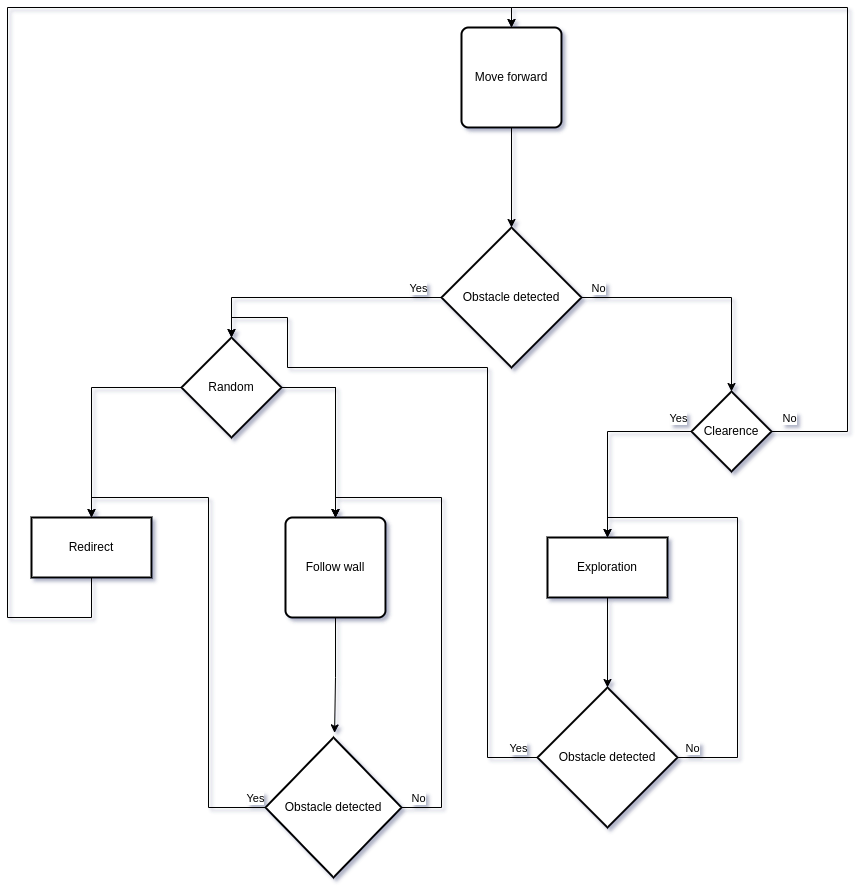

The diagram above was exported from draw.io. Its source (the exported page's mxGraphModel, read from the mxfile embedded in the PNG):
<mxGraphModel dx="2061" dy="1119" grid="1" gridSize="10" guides="1" tooltips="1" connect="1" arrows="1" fold="1" page="1" pageScale="1" pageWidth="827" pageHeight="1169" math="0" shadow="0">
  <root>
    <mxCell id="0" />
    <mxCell id="1" parent="0" />
    <mxCell id="qIvTV0eQFpPO1FHze7ZV-2" value="Move forward" style="rounded=1;whiteSpace=wrap;html=1;absoluteArcSize=1;arcSize=14;strokeWidth=2;" vertex="1" parent="1">
      <mxGeometry x="364" y="150" width="100" height="100" as="geometry" />
    </mxCell>
    <mxCell id="qIvTV0eQFpPO1FHze7ZV-11" value="" style="edgeStyle=orthogonalEdgeStyle;rounded=0;orthogonalLoop=1;jettySize=auto;html=1;" edge="1" parent="1" source="qIvTV0eQFpPO1FHze7ZV-3" target="qIvTV0eQFpPO1FHze7ZV-10">
      <mxGeometry relative="1" as="geometry" />
    </mxCell>
    <mxCell id="qIvTV0eQFpPO1FHze7ZV-13" value="No" style="edgeLabel;html=1;align=center;verticalAlign=middle;resizable=0;points=[];" vertex="1" connectable="0" parent="qIvTV0eQFpPO1FHze7ZV-11">
      <mxGeometry x="-0.3826" y="2" relative="1" as="geometry">
        <mxPoint x="-59" y="-8" as="offset" />
      </mxGeometry>
    </mxCell>
    <mxCell id="qIvTV0eQFpPO1FHze7ZV-3" value="Obstacle detected" style="strokeWidth=2;html=1;shape=mxgraph.flowchart.decision;whiteSpace=wrap;" vertex="1" parent="1">
      <mxGeometry x="344" y="350" width="140" height="140" as="geometry" />
    </mxCell>
    <mxCell id="qIvTV0eQFpPO1FHze7ZV-44" style="edgeStyle=orthogonalEdgeStyle;rounded=0;orthogonalLoop=1;jettySize=auto;html=1;entryX=0.5;entryY=0;entryDx=0;entryDy=0;exitX=0.5;exitY=1;exitDx=0;exitDy=0;" edge="1" parent="1" source="qIvTV0eQFpPO1FHze7ZV-6" target="qIvTV0eQFpPO1FHze7ZV-2">
      <mxGeometry relative="1" as="geometry">
        <Array as="points">
          <mxPoint x="-6" y="740" />
          <mxPoint x="-90" y="740" />
          <mxPoint x="-90" y="130" />
          <mxPoint x="414" y="130" />
        </Array>
      </mxGeometry>
    </mxCell>
    <mxCell id="qIvTV0eQFpPO1FHze7ZV-6" value="Redirect" style="whiteSpace=wrap;html=1;strokeWidth=2;" vertex="1" parent="1">
      <mxGeometry x="-66" y="640" width="120" height="60" as="geometry" />
    </mxCell>
    <mxCell id="qIvTV0eQFpPO1FHze7ZV-15" value="" style="edgeStyle=orthogonalEdgeStyle;rounded=0;orthogonalLoop=1;jettySize=auto;html=1;entryX=0.5;entryY=0;entryDx=0;entryDy=0;" edge="1" parent="1" source="qIvTV0eQFpPO1FHze7ZV-10" target="qIvTV0eQFpPO1FHze7ZV-2">
      <mxGeometry relative="1" as="geometry">
        <Array as="points">
          <mxPoint x="750" y="554" />
          <mxPoint x="750" y="130" />
          <mxPoint x="414" y="130" />
        </Array>
      </mxGeometry>
    </mxCell>
    <mxCell id="qIvTV0eQFpPO1FHze7ZV-17" value="No" style="edgeLabel;html=1;align=center;verticalAlign=middle;resizable=0;points=[];" vertex="1" connectable="0" parent="qIvTV0eQFpPO1FHze7ZV-15">
      <mxGeometry x="-0.9601" relative="1" as="geometry">
        <mxPoint y="-14" as="offset" />
      </mxGeometry>
    </mxCell>
    <mxCell id="qIvTV0eQFpPO1FHze7ZV-18" style="edgeStyle=orthogonalEdgeStyle;rounded=0;orthogonalLoop=1;jettySize=auto;html=1;" edge="1" parent="1" source="qIvTV0eQFpPO1FHze7ZV-10" target="qIvTV0eQFpPO1FHze7ZV-14">
      <mxGeometry relative="1" as="geometry" />
    </mxCell>
    <mxCell id="qIvTV0eQFpPO1FHze7ZV-26" value="Yes" style="edgeLabel;html=1;align=center;verticalAlign=middle;resizable=0;points=[];" vertex="1" connectable="0" parent="qIvTV0eQFpPO1FHze7ZV-18">
      <mxGeometry x="-0.8561" y="2" relative="1" as="geometry">
        <mxPoint y="-16" as="offset" />
      </mxGeometry>
    </mxCell>
    <mxCell id="qIvTV0eQFpPO1FHze7ZV-10" value="Clearence" style="rhombus;whiteSpace=wrap;html=1;strokeWidth=2;" vertex="1" parent="1">
      <mxGeometry x="594" y="514" width="80" height="80" as="geometry" />
    </mxCell>
    <mxCell id="qIvTV0eQFpPO1FHze7ZV-20" style="edgeStyle=orthogonalEdgeStyle;rounded=0;orthogonalLoop=1;jettySize=auto;html=1;" edge="1" parent="1" source="qIvTV0eQFpPO1FHze7ZV-14" target="qIvTV0eQFpPO1FHze7ZV-19">
      <mxGeometry relative="1" as="geometry" />
    </mxCell>
    <mxCell id="qIvTV0eQFpPO1FHze7ZV-14" value="Exploration" style="whiteSpace=wrap;html=1;strokeWidth=2;" vertex="1" parent="1">
      <mxGeometry x="450" y="660" width="120" height="60" as="geometry" />
    </mxCell>
    <mxCell id="qIvTV0eQFpPO1FHze7ZV-16" style="edgeStyle=orthogonalEdgeStyle;rounded=0;orthogonalLoop=1;jettySize=auto;html=1;entryX=0.5;entryY=0;entryDx=0;entryDy=0;entryPerimeter=0;" edge="1" parent="1" source="qIvTV0eQFpPO1FHze7ZV-2" target="qIvTV0eQFpPO1FHze7ZV-3">
      <mxGeometry relative="1" as="geometry" />
    </mxCell>
    <mxCell id="qIvTV0eQFpPO1FHze7ZV-21" style="edgeStyle=orthogonalEdgeStyle;rounded=0;orthogonalLoop=1;jettySize=auto;html=1;exitX=1;exitY=0.5;exitDx=0;exitDy=0;exitPerimeter=0;entryX=0.5;entryY=0;entryDx=0;entryDy=0;" edge="1" parent="1" source="qIvTV0eQFpPO1FHze7ZV-19" target="qIvTV0eQFpPO1FHze7ZV-14">
      <mxGeometry relative="1" as="geometry">
        <Array as="points">
          <mxPoint x="640" y="880" />
          <mxPoint x="640" y="640" />
          <mxPoint x="510" y="640" />
        </Array>
      </mxGeometry>
    </mxCell>
    <mxCell id="qIvTV0eQFpPO1FHze7ZV-22" value="No" style="edgeLabel;html=1;align=center;verticalAlign=middle;resizable=0;points=[];" vertex="1" connectable="0" parent="qIvTV0eQFpPO1FHze7ZV-21">
      <mxGeometry x="-0.9079" y="-3" relative="1" as="geometry">
        <mxPoint x="-7" y="-13" as="offset" />
      </mxGeometry>
    </mxCell>
    <mxCell id="qIvTV0eQFpPO1FHze7ZV-19" value="Obstacle detected" style="strokeWidth=2;html=1;shape=mxgraph.flowchart.decision;whiteSpace=wrap;" vertex="1" parent="1">
      <mxGeometry x="440" y="810" width="140" height="140" as="geometry" />
    </mxCell>
    <mxCell id="qIvTV0eQFpPO1FHze7ZV-29" style="edgeStyle=orthogonalEdgeStyle;rounded=0;orthogonalLoop=1;jettySize=auto;html=1;" edge="1" parent="1" source="qIvTV0eQFpPO1FHze7ZV-27" target="qIvTV0eQFpPO1FHze7ZV-6">
      <mxGeometry relative="1" as="geometry" />
    </mxCell>
    <mxCell id="qIvTV0eQFpPO1FHze7ZV-32" style="edgeStyle=orthogonalEdgeStyle;rounded=0;orthogonalLoop=1;jettySize=auto;html=1;" edge="1" parent="1" source="qIvTV0eQFpPO1FHze7ZV-27" target="qIvTV0eQFpPO1FHze7ZV-31">
      <mxGeometry relative="1" as="geometry" />
    </mxCell>
    <mxCell id="qIvTV0eQFpPO1FHze7ZV-33" style="edgeStyle=orthogonalEdgeStyle;rounded=0;orthogonalLoop=1;jettySize=auto;html=1;entryX=0.5;entryY=0;entryDx=0;entryDy=0;" edge="1" parent="1" source="qIvTV0eQFpPO1FHze7ZV-27" target="qIvTV0eQFpPO1FHze7ZV-31">
      <mxGeometry relative="1" as="geometry" />
    </mxCell>
    <mxCell id="qIvTV0eQFpPO1FHze7ZV-27" value="Random" style="strokeWidth=2;html=1;shape=mxgraph.flowchart.decision;whiteSpace=wrap;" vertex="1" parent="1">
      <mxGeometry x="84" y="460" width="100" height="100" as="geometry" />
    </mxCell>
    <mxCell id="qIvTV0eQFpPO1FHze7ZV-28" style="edgeStyle=orthogonalEdgeStyle;rounded=0;orthogonalLoop=1;jettySize=auto;html=1;entryX=0.5;entryY=0;entryDx=0;entryDy=0;entryPerimeter=0;" edge="1" parent="1" source="qIvTV0eQFpPO1FHze7ZV-3" target="qIvTV0eQFpPO1FHze7ZV-27">
      <mxGeometry relative="1" as="geometry" />
    </mxCell>
    <mxCell id="qIvTV0eQFpPO1FHze7ZV-45" value="Yes" style="edgeLabel;html=1;align=center;verticalAlign=middle;resizable=0;points=[];" vertex="1" connectable="0" parent="qIvTV0eQFpPO1FHze7ZV-28">
      <mxGeometry x="-0.736" y="4" relative="1" as="geometry">
        <mxPoint x="9" y="-14" as="offset" />
      </mxGeometry>
    </mxCell>
    <mxCell id="qIvTV0eQFpPO1FHze7ZV-31" value="Follow wall" style="rounded=1;whiteSpace=wrap;html=1;absoluteArcSize=1;arcSize=14;strokeWidth=2;" vertex="1" parent="1">
      <mxGeometry x="188" y="640" width="100" height="100" as="geometry" />
    </mxCell>
    <mxCell id="qIvTV0eQFpPO1FHze7ZV-37" style="edgeStyle=orthogonalEdgeStyle;rounded=0;orthogonalLoop=1;jettySize=auto;html=1;entryX=0.5;entryY=0;entryDx=0;entryDy=0;" edge="1" parent="1" source="qIvTV0eQFpPO1FHze7ZV-35" target="qIvTV0eQFpPO1FHze7ZV-31">
      <mxGeometry relative="1" as="geometry">
        <Array as="points">
          <mxPoint x="344" y="930" />
          <mxPoint x="344" y="620" />
          <mxPoint x="238" y="620" />
        </Array>
      </mxGeometry>
    </mxCell>
    <mxCell id="qIvTV0eQFpPO1FHze7ZV-39" value="No" style="edgeLabel;html=1;align=center;verticalAlign=middle;resizable=0;points=[];" vertex="1" connectable="0" parent="qIvTV0eQFpPO1FHze7ZV-37">
      <mxGeometry x="-0.9321" y="2" relative="1" as="geometry">
        <mxPoint y="-8" as="offset" />
      </mxGeometry>
    </mxCell>
    <mxCell id="qIvTV0eQFpPO1FHze7ZV-40" style="edgeStyle=orthogonalEdgeStyle;rounded=0;orthogonalLoop=1;jettySize=auto;html=1;entryX=0.5;entryY=0;entryDx=0;entryDy=0;" edge="1" parent="1" source="qIvTV0eQFpPO1FHze7ZV-35" target="qIvTV0eQFpPO1FHze7ZV-6">
      <mxGeometry relative="1" as="geometry" />
    </mxCell>
    <mxCell id="qIvTV0eQFpPO1FHze7ZV-41" value="Yes" style="edgeLabel;html=1;align=center;verticalAlign=middle;resizable=0;points=[];" vertex="1" connectable="0" parent="qIvTV0eQFpPO1FHze7ZV-40">
      <mxGeometry x="-0.9552" y="3" relative="1" as="geometry">
        <mxPoint y="-13" as="offset" />
      </mxGeometry>
    </mxCell>
    <mxCell id="qIvTV0eQFpPO1FHze7ZV-35" value="Obstacle detected" style="strokeWidth=2;html=1;shape=mxgraph.flowchart.decision;whiteSpace=wrap;" vertex="1" parent="1">
      <mxGeometry x="168" y="860" width="136" height="140" as="geometry" />
    </mxCell>
    <mxCell id="qIvTV0eQFpPO1FHze7ZV-36" style="edgeStyle=orthogonalEdgeStyle;rounded=0;orthogonalLoop=1;jettySize=auto;html=1;entryX=0.508;entryY=-0.033;entryDx=0;entryDy=0;entryPerimeter=0;" edge="1" parent="1" source="qIvTV0eQFpPO1FHze7ZV-31" target="qIvTV0eQFpPO1FHze7ZV-35">
      <mxGeometry relative="1" as="geometry" />
    </mxCell>
    <mxCell id="qIvTV0eQFpPO1FHze7ZV-42" style="edgeStyle=orthogonalEdgeStyle;rounded=0;orthogonalLoop=1;jettySize=auto;html=1;entryX=0.5;entryY=0;entryDx=0;entryDy=0;entryPerimeter=0;" edge="1" parent="1" source="qIvTV0eQFpPO1FHze7ZV-19" target="qIvTV0eQFpPO1FHze7ZV-27">
      <mxGeometry relative="1" as="geometry">
        <Array as="points">
          <mxPoint x="390" y="880" />
          <mxPoint x="390" y="490" />
          <mxPoint x="190" y="490" />
          <mxPoint x="190" y="440" />
          <mxPoint x="134" y="440" />
        </Array>
      </mxGeometry>
    </mxCell>
    <mxCell id="qIvTV0eQFpPO1FHze7ZV-43" value="Yes" style="edgeLabel;html=1;align=center;verticalAlign=middle;resizable=0;points=[];" vertex="1" connectable="0" parent="qIvTV0eQFpPO1FHze7ZV-42">
      <mxGeometry x="-0.9166" relative="1" as="geometry">
        <mxPoint x="12" y="-10" as="offset" />
      </mxGeometry>
    </mxCell>
  </root>
</mxGraphModel>